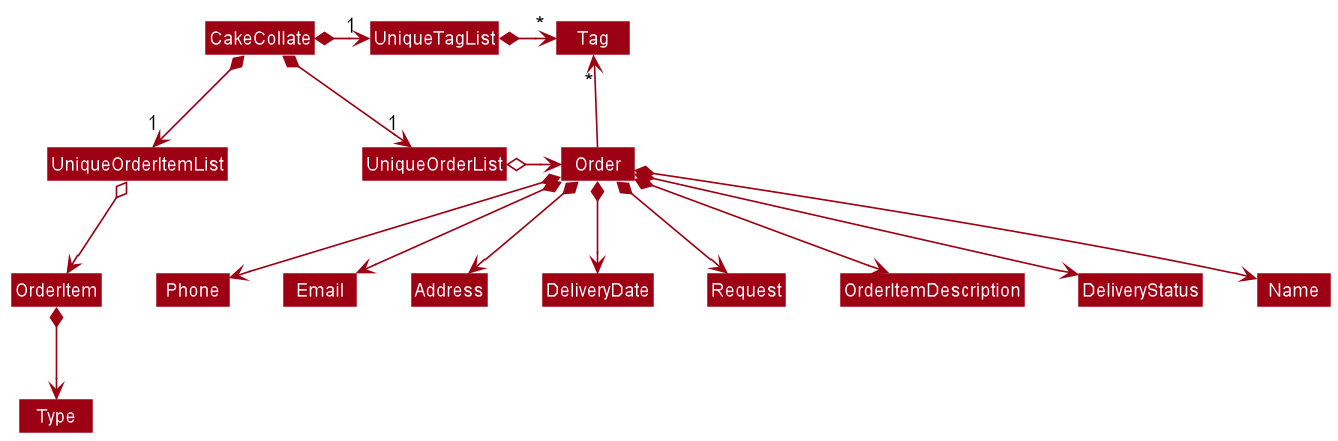

The diagram above was rendered by PlantUML. Its source (embedded in the PNG):
@startuml
!include style.puml
skinparam arrowThickness 1.1
skinparam arrowColor MODEL_COLOR
skinparam classBackgroundColor MODEL_COLOR

CakeCollate *-right-> "1" UniqueOrderList
CakeCollate *-right-> "1" UniqueTagList
CakeCollate *-down-> "1" UniqueOrderItemList
UniqueTagList -[hidden]down- UniqueOrderList
UniqueTagList -[hidden]down- UniqueOrderList

UniqueTagList *-right-> "*" Tag
UniqueOrderList o-right-> Order
UniqueOrderItemList o-down-> OrderItem

Order -up-> "*" Tag

OrderItem *--> Type

Order *--> Name
Order *--> Phone
Order *--> Email
Order *--> Address
Order *--> DeliveryDate
Order *--> Request
Order *--> OrderItemDescription
Order *--> DeliveryStatus


@enduml